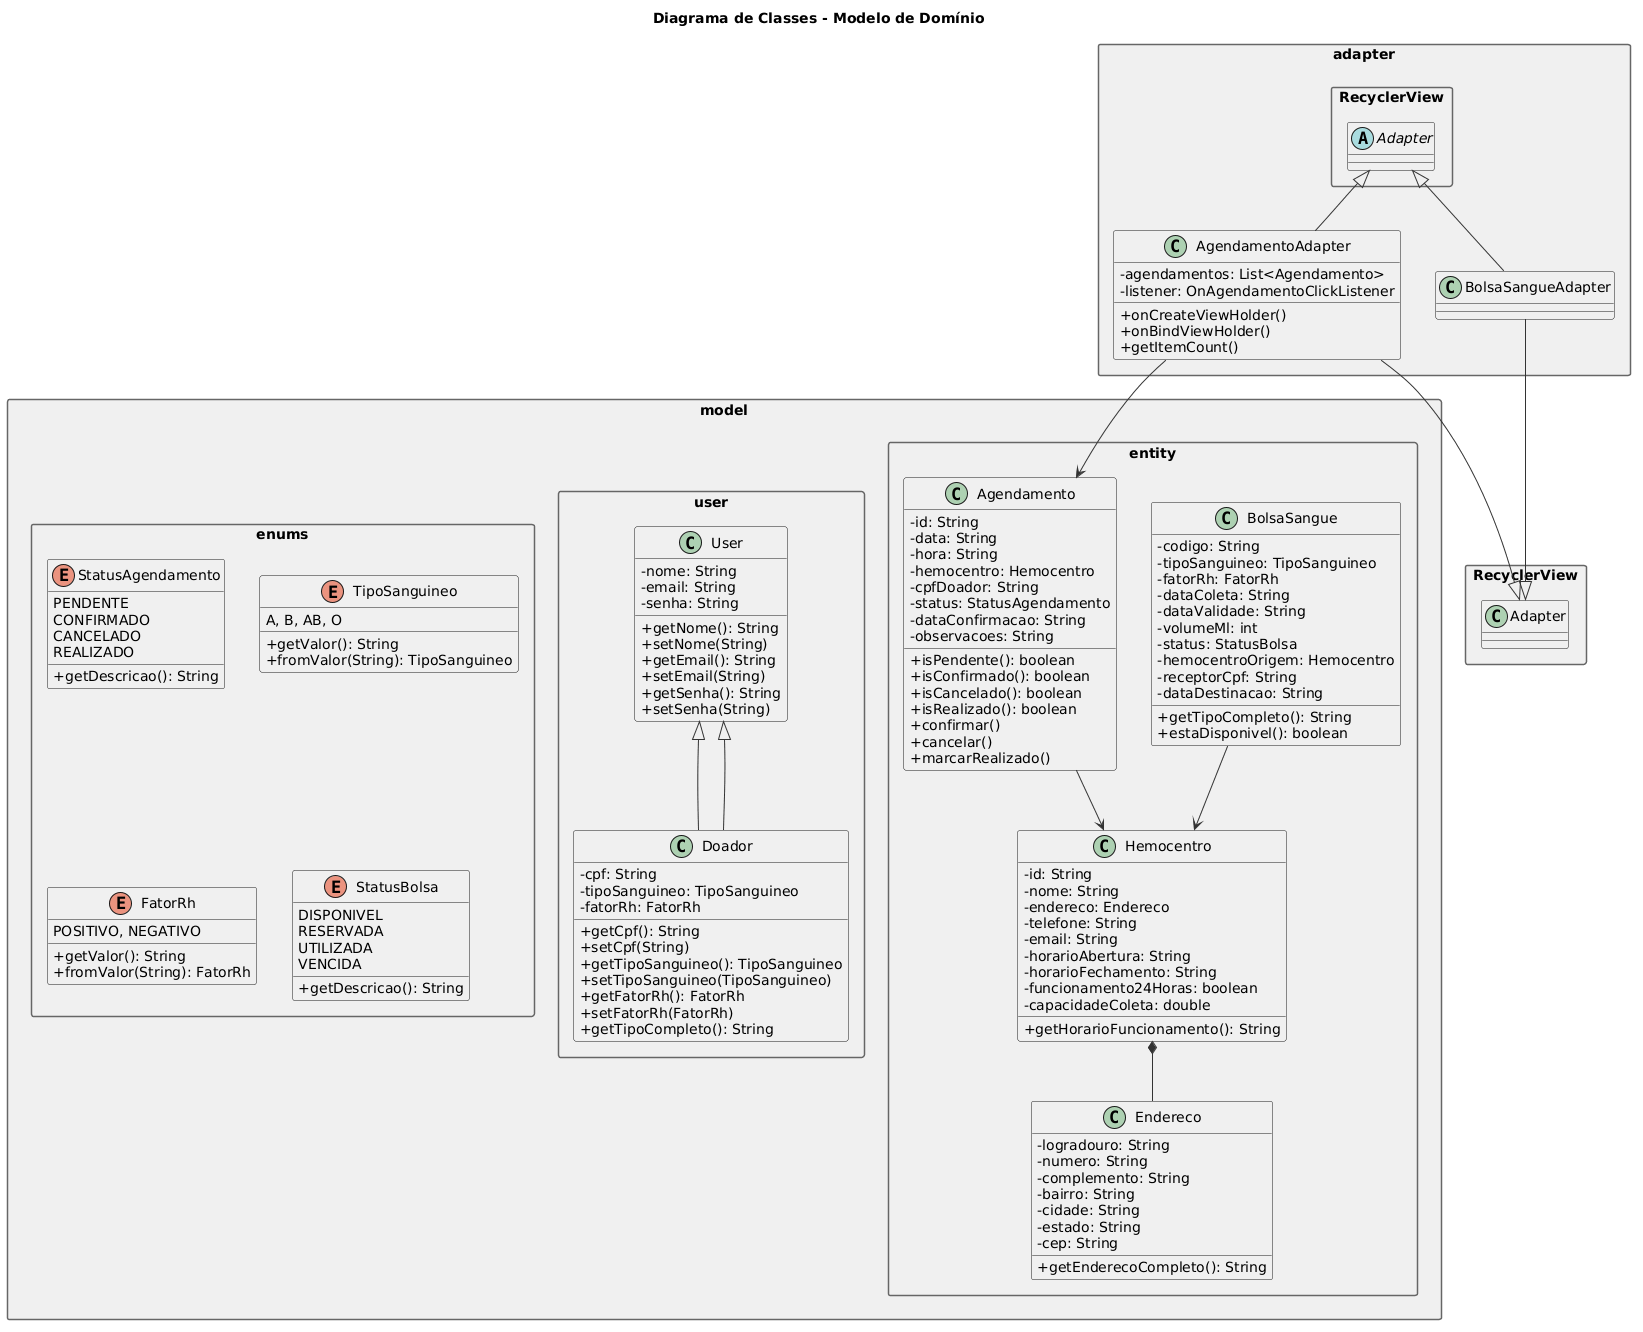

The diagram above was rendered by PlantUML. Its source (embedded in the PNG):
@startuml
skinparam packageStyle rectangle
skinparam classAttributeIconSize 0
skinparam arrowColor #333333
skinparam packageBackgroundColor #f0f0f0
skinparam packageBorderColor #666666
skinparam backgroundColor white

title Diagrama de Classes - Modelo de Domínio

' =======================
' ENUMS
' =======================
package "model.enums" {

  enum StatusAgendamento {
    PENDENTE
    CONFIRMADO
    CANCELADO
    REALIZADO
    + getDescricao(): String
  }

  enum TipoSanguineo {
    A, B, AB, O
    + getValor(): String
    + fromValor(String): TipoSanguineo
  }

  enum FatorRh {
    POSITIVO, NEGATIVO
    + getValor(): String
    + fromValor(String): FatorRh
  }

  enum StatusBolsa {
    DISPONIVEL
    RESERVADA
    UTILIZADA
    VENCIDA
    + getDescricao(): String
  }
}

' =======================
' USER
' =======================
package "model.user" {

  class User {
    - nome: String
    - email: String
    - senha: String
    + getNome(): String
    + setNome(String)
    + getEmail(): String
    + setEmail(String)
    + getSenha(): String
    + setSenha(String)
  }

  class Doador {
    - cpf: String
    - tipoSanguineo: TipoSanguineo
    - fatorRh: FatorRh
    + getCpf(): String
    + setCpf(String)
    + getTipoSanguineo(): TipoSanguineo
    + setTipoSanguineo(TipoSanguineo)
    + getFatorRh(): FatorRh
    + setFatorRh(FatorRh)
    + getTipoCompleto(): String
  }

  User <|-- Doador
}

' =======================
' ENTITIES
' =======================
package "model.entity" {

  class Hemocentro {
    - id: String
    - nome: String
    - endereco: Endereco
    - telefone: String
    - email: String
    - horarioAbertura: String
    - horarioFechamento: String
    - funcionamento24Horas: boolean
    - capacidadeColeta: double
    + getHorarioFuncionamento(): String
  }

  class Endereco {
    - logradouro: String
    - numero: String
    - complemento: String
    - bairro: String
    - cidade: String
    - estado: String
    - cep: String
    + getEnderecoCompleto(): String
  }

  class Agendamento {
    - id: String
    - data: String
    - hora: String
    - hemocentro: Hemocentro
    - cpfDoador: String
    - status: StatusAgendamento
    - dataConfirmacao: String
    - observacoes: String
    + isPendente(): boolean
    + isConfirmado(): boolean
    + isCancelado(): boolean
    + isRealizado(): boolean
    + confirmar()
    + cancelar()
    +marcarRealizado()
  }

  class BolsaSangue {
    - codigo: String
    - tipoSanguineo: TipoSanguineo
    - fatorRh: FatorRh
    - dataColeta: String
    - dataValidade: String
    - volumeMl: int
    - status: StatusBolsa
    - hemocentroOrigem: Hemocentro
    - receptorCpf: String
    - dataDestinacao: String
    + getTipoCompleto(): String
    + estaDisponivel(): boolean
  }

}

' =======================
' ADAPTER
' =======================
package "adapter" {

  abstract class RecyclerView.Adapter

  class AgendamentoAdapter {
    - agendamentos: List<Agendamento>
    - listener: OnAgendamentoClickListener
    + onCreateViewHolder()
    + onBindViewHolder()
    + getItemCount()
  }

  class BolsaSangueAdapter

  RecyclerView.Adapter <|-- AgendamentoAdapter
  RecyclerView.Adapter <|-- BolsaSangueAdapter
}

' =======================
' RELAÇÕES
' =======================

' Herança - user
Doador --|> User

' Herança - adapter
AgendamentoAdapter --|> RecyclerView.Adapter
BolsaSangueAdapter --|> RecyclerView.Adapter

' Composição
Hemocentro *-- Endereco

' Associações
Agendamento --> Hemocentro
BolsaSangue --> Hemocentro
AgendamentoAdapter --> Agendamento
@enduml